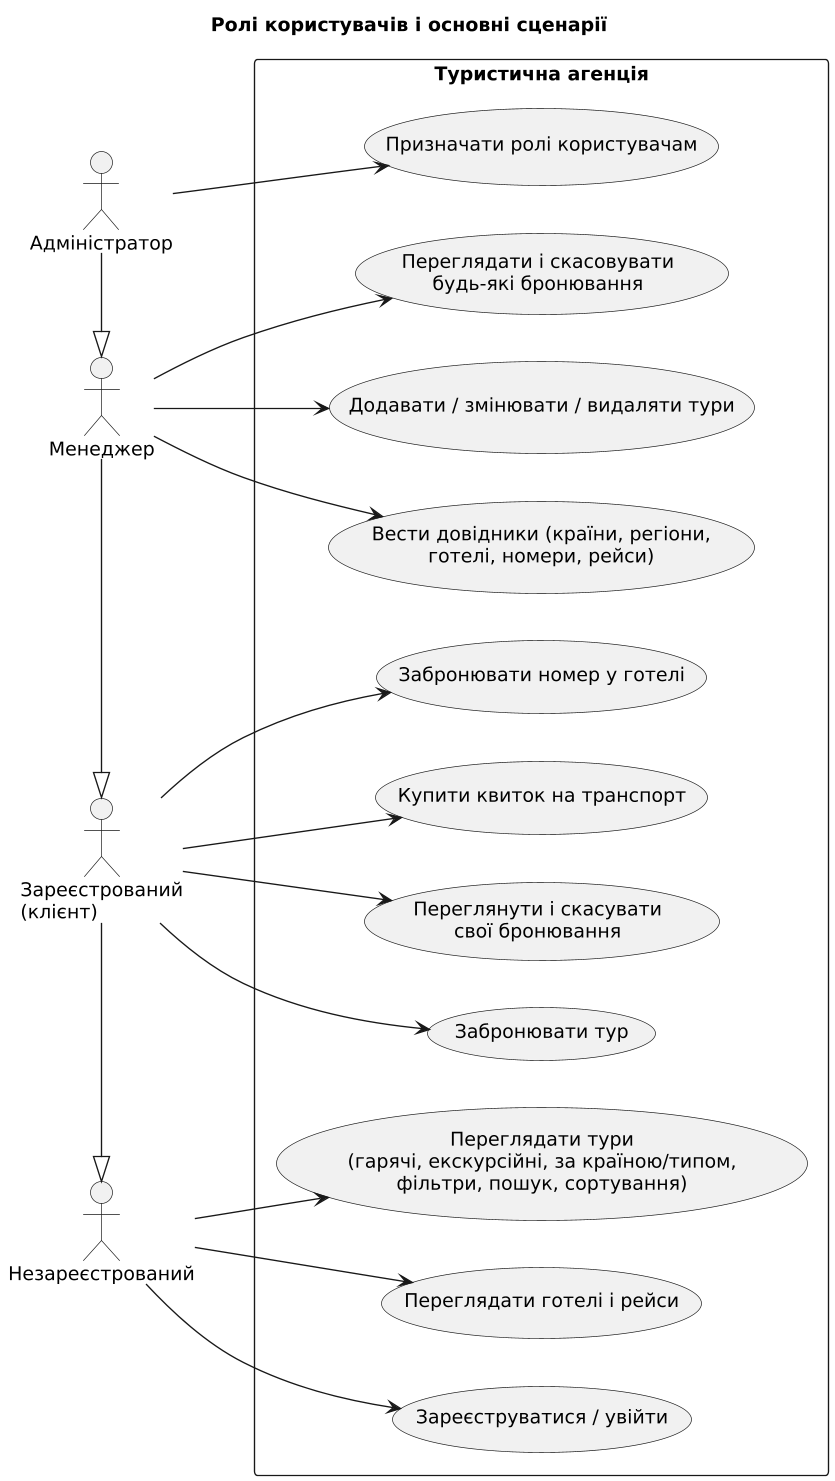

The diagram above was rendered by PlantUML. Its source (embedded in the PNG):
@startuml
skinparamlocked dpi 130
left to right direction
skinparam defaultFontName DejaVu Sans
skinparam shadowing false
skinparam classAttributeIconSize 0
skinparam packageStyle rectangle

title Ролі користувачів і основні сценарії
actor "Незареєстрований" as G
actor "Зареєстрований\n(клієнт)" as C
actor "Менеджер" as M
actor "Адміністратор" as A
C -|> G
M -|> C
A -|> M
rectangle "Туристична агенція" {
  usecase "Переглядати тури\n(гарячі, екскурсійні, за країною/типом,\nфільтри, пошук, сортування)" as UC1
  usecase "Переглядати готелі і рейси" as UC2
  usecase "Зареєструватися / увійти" as UC3
  usecase "Забронювати тур" as UC4
  usecase "Забронювати номер у готелі" as UC5
  usecase "Купити квиток на транспорт" as UC6
  usecase "Переглянути і скасувати\nсвої бронювання" as UC7
  usecase "Додавати / змінювати / видаляти тури" as UC8
  usecase "Вести довідники (країни, регіони,\nготелі, номери, рейси)" as UC9
  usecase "Переглядати і скасовувати\nбудь-які бронювання" as UC10
  usecase "Призначати ролі користувачам" as UC11
}
G --> UC1
G --> UC2
G --> UC3
C --> UC4
C --> UC5
C --> UC6
C --> UC7
M --> UC8
M --> UC9
M --> UC10
A --> UC11
@enduml